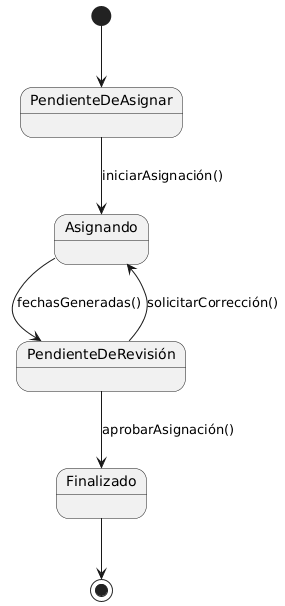

The diagram above was rendered by PlantUML. Its source (embedded in the PNG):
@startuml
[*] --> PendienteDeAsignar

PendienteDeAsignar --> Asignando : iniciarAsignación()

Asignando --> PendienteDeRevisión : fechasGeneradas()

PendienteDeRevisión --> Asignando : solicitarCorrección()
PendienteDeRevisión --> Finalizado : aprobarAsignación()

Finalizado --> [*]
@enduml